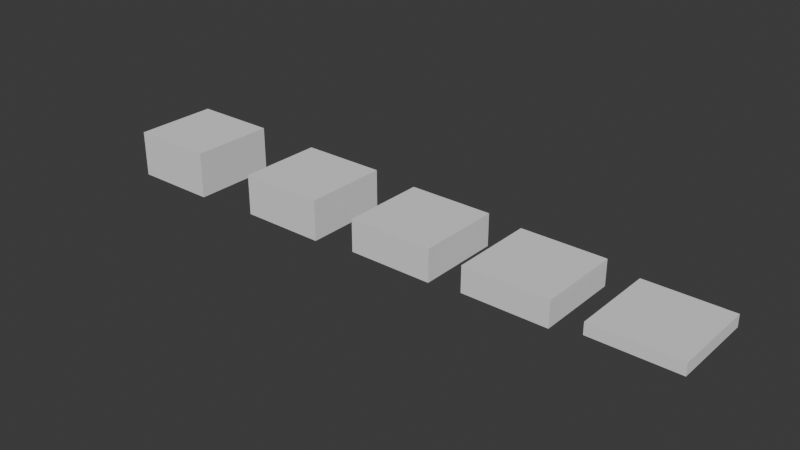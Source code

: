 # Source: grass.blend  (saved by Blender 4.2.66; exported with 4.5.12 LTS)
import bpy
from mathutils import Matrix  # noqa: F401  (used for matrix-valued properties, if any)

bpy.ops.wm.read_factory_settings(use_empty=True)
scene = bpy.context.scene
scene.name = 'Scene'

# ---- world
world_world = bpy.data.worlds.new('World'); scene.world = world_world
world_world.use_nodes = True; world_world.node_tree.nodes.clear()
_N = world_world.node_tree.nodes; _L = world_world.node_tree.links
n0 = _N.new('ShaderNodeOutputWorld'); n0.name = 'World Output'; n0.location = (300, 300)
n1 = _N.new('ShaderNodeBackground'); n1.name = 'Background'; n1.location = (10, 300)
n1.inputs[0].default_value = (0.05088, 0.05088, 0.05088, 1.0)
_L.new(n1.outputs[0], n0.inputs[0])
n0.is_active_output = True
world_world.color = (0.05088, 0.05088, 0.05088)
world_world.sun_shadow_jitter_overblur = 0.0

# ---- meshes
me_cube_003 = bpy.data.meshes.new('Cube.003')
me_cube_003.from_pydata([(-1.0, -1.0, -1.0), (-1.0, -1.0, 1.0), (-1.0, 1.0, -1.0), (-1.0, 1.0, 1.0), (1.0, -1.0, -1.0), (1.0, -1.0, 1.0), (1.0, 1.0, -1.0), (1.0, 1.0, 1.0)], [], [(0, 1, 3, 2), (2, 3, 7, 6), (6, 7, 5, 4), (4, 5, 1, 0), (2, 6, 4, 0), (7, 3, 1, 5)])
_uv = me_cube_003.uv_layers.new(name='UVMap')
_uv.uv.foreach_set('vector', [0.375, 0.0, 0.625, 0.0, 0.625, 0.25, 0.375, 0.25, 0.375, 0.25, 0.625, 0.25, 0.625, 0.5, 0.375, 0.5, 0.375, 0.5, 0.625, 0.5, 0.625, 0.75, 0.375, 0.75, 0.375, 0.75, 0.625, 0.75, 0.625, 1.0, 0.375, 1.0, 0.125, 0.5, 0.375, 0.5, 0.375, 0.75, 0.125, 0.75, 0.625, 0.5, 0.875, 0.5, 0.875, 0.75, 0.625, 0.75])
me_cube_003.update()
me_cube_004 = bpy.data.meshes.new('Cube.004')
me_cube_004.from_pydata([(-1.0, -1.0, -1.0), (-1.0, -1.0, 1.0), (-1.0, 1.0, -1.0), (-1.0, 1.0, 1.0), (1.0, -1.0, -1.0), (1.0, -1.0, 1.0), (1.0, 1.0, -1.0), (1.0, 1.0, 1.0)], [], [(0, 1, 3, 2), (2, 3, 7, 6), (6, 7, 5, 4), (4, 5, 1, 0), (2, 6, 4, 0), (7, 3, 1, 5)])
_uv = me_cube_004.uv_layers.new(name='UVMap')
_uv.uv.foreach_set('vector', [0.375, 0.0, 0.625, 0.0, 0.625, 0.25, 0.375, 0.25, 0.375, 0.25, 0.625, 0.25, 0.625, 0.5, 0.375, 0.5, 0.375, 0.5, 0.625, 0.5, 0.625, 0.75, 0.375, 0.75, 0.375, 0.75, 0.625, 0.75, 0.625, 1.0, 0.375, 1.0, 0.125, 0.5, 0.375, 0.5, 0.375, 0.75, 0.125, 0.75, 0.625, 0.5, 0.875, 0.5, 0.875, 0.75, 0.625, 0.75])
me_cube_004.update()
me_cube_005 = bpy.data.meshes.new('Cube.005')
me_cube_005.from_pydata([(-1.0, -1.0, -1.0), (-1.0, -1.0, 1.0), (-1.0, 1.0, -1.0), (-1.0, 1.0, 1.0), (1.0, -1.0, -1.0), (1.0, -1.0, 1.0), (1.0, 1.0, -1.0), (1.0, 1.0, 1.0)], [], [(0, 1, 3, 2), (2, 3, 7, 6), (6, 7, 5, 4), (4, 5, 1, 0), (2, 6, 4, 0), (7, 3, 1, 5)])
_uv = me_cube_005.uv_layers.new(name='UVMap')
_uv.uv.foreach_set('vector', [0.375, 0.0, 0.625, 0.0, 0.625, 0.25, 0.375, 0.25, 0.375, 0.25, 0.625, 0.25, 0.625, 0.5, 0.375, 0.5, 0.375, 0.5, 0.625, 0.5, 0.625, 0.75, 0.375, 0.75, 0.375, 0.75, 0.625, 0.75, 0.625, 1.0, 0.375, 1.0, 0.125, 0.5, 0.375, 0.5, 0.375, 0.75, 0.125, 0.75, 0.625, 0.5, 0.875, 0.5, 0.875, 0.75, 0.625, 0.75])
me_cube_005.update()
me_cube = bpy.data.meshes.new('Cube')
me_cube.from_pydata([(-1.0, -1.0, -1.0), (-1.0, -1.0, 1.0), (-1.0, 1.0, -1.0), (-1.0, 1.0, 1.0), (1.0, -1.0, -1.0), (1.0, -1.0, 1.0), (1.0, 1.0, -1.0), (1.0, 1.0, 1.0)], [], [(0, 1, 3, 2), (2, 3, 7, 6), (6, 7, 5, 4), (4, 5, 1, 0), (2, 6, 4, 0), (7, 3, 1, 5)])
_uv = me_cube.uv_layers.new(name='UVMap')
_uv.uv.foreach_set('vector', [0.375, 0.0, 0.625, 0.0, 0.625, 0.25, 0.375, 0.25, 0.375, 0.25, 0.625, 0.25, 0.625, 0.5, 0.375, 0.5, 0.375, 0.5, 0.625, 0.5, 0.625, 0.75, 0.375, 0.75, 0.375, 0.75, 0.625, 0.75, 0.625, 1.0, 0.375, 1.0, 0.125, 0.5, 0.375, 0.5, 0.375, 0.75, 0.125, 0.75, 0.625, 0.5, 0.875, 0.5, 0.875, 0.75, 0.625, 0.75])
me_cube.update()
me_cube_001 = bpy.data.meshes.new('Cube.001')
me_cube_001.from_pydata([(-1.0, -1.0, -0.6479), (-1.0, -1.0, 0.6479), (-1.0, 1.0, -0.6479), (-1.0, 1.0, 0.6479), (1.0, -1.0, -0.6479), (1.0, -1.0, 0.6479), (1.0, 1.0, -0.6479), (1.0, 1.0, 0.6479)], [], [(0, 1, 3, 2), (2, 3, 7, 6), (6, 7, 5, 4), (4, 5, 1, 0), (2, 6, 4, 0), (7, 3, 1, 5)])
_uv = me_cube_001.uv_layers.new(name='UVMap')
_uv.uv.foreach_set('vector', [0.375, 0.0, 0.625, 0.0, 0.625, 0.25, 0.375, 0.25, 0.375, 0.25, 0.625, 0.25, 0.625, 0.5, 0.375, 0.5, 0.375, 0.5, 0.625, 0.5, 0.625, 0.75, 0.375, 0.75, 0.375, 0.75, 0.625, 0.75, 0.625, 1.0, 0.375, 1.0, 0.125, 0.5, 0.375, 0.5, 0.375, 0.75, 0.125, 0.75, 0.625, 0.5, 0.875, 0.5, 0.875, 0.75, 0.625, 0.75])
me_cube_001.update()

# ---- objects
ob_grass_first = bpy.data.objects.new('grass_first', me_cube_003)
ob_grass_second = bpy.data.objects.new('grass_second', me_cube_004)
ob_grass_third = bpy.data.objects.new('grass_third', me_cube_005)
ob_grass_none = bpy.data.objects.new('grass_none', me_cube)
ob_grass_fourth = bpy.data.objects.new('grass_fourth', me_cube_001)

# ---- transforms, parenting, visibility, modifiers, constraints
ob_grass_first.location = (-6.143, 0.004655, 0.0)
ob_grass_first.scale = (1.0, 1.0, 0.3036)
ob_grass_second.location = (-15.56, 0.0, 0.0)
ob_grass_second.scale = (1.0, 1.0, 0.5461)
ob_grass_third.location = (-11.99, 0.0, 0.0)
ob_grass_third.scale = (1.0, 1.0, 0.477)
ob_grass_none.location = (-3.424, 0.0, 0.0)
ob_grass_none.scale = (1.0, 1.0, 0.1391)
ob_grass_fourth.location = (-8.936, 0.0, 0.006947)
ob_grass_fourth.scale = (1.0, 1.0, 0.5868)

# ---- collection membership
scene.collection.objects.link(ob_grass_first)
scene.collection.objects.link(ob_grass_second)
scene.collection.objects.link(ob_grass_third)
scene.collection.objects.link(ob_grass_none)
scene.collection.objects.link(ob_grass_fourth)

# ---- scene / render settings (as saved in the file)
scene.frame_start = 1; scene.frame_end = 250; scene.frame_set(1)
scene.render.engine = 'BLENDER_EEVEE_NEXT'
bpy.context.view_layer.update()

# ---- added for rendering (the .blend has no active camera and no usable light): camera, sun
cam_auto = bpy.data.cameras.new('AutoCamera')
cam_auto.lens = 50.0
cam_auto.sensor_width = 36.0
cam_auto.clip_end = 1000.0
ob_auto_camera = bpy.data.objects.new('AutoCamera', cam_auto)
scene.collection.objects.link(ob_auto_camera)
ob_auto_camera.location = (3.7549, -15.8921, 10.5963)
ob_auto_camera.rotation_euler = (1.09748, -7.21219e-08, 0.694738)
scene.camera = ob_auto_camera
light_auto_sun = bpy.data.lights.new('AutoSun', 'SUN')
light_auto_sun.energy = 3.0
light_auto_sun.angle = 0.0523599
ob_auto_sun = bpy.data.objects.new('AutoSun', light_auto_sun)
scene.collection.objects.link(ob_auto_sun)
ob_auto_sun.rotation_euler = (0.872665, 0.174533, 0.523599)
bpy.context.view_layer.update()
